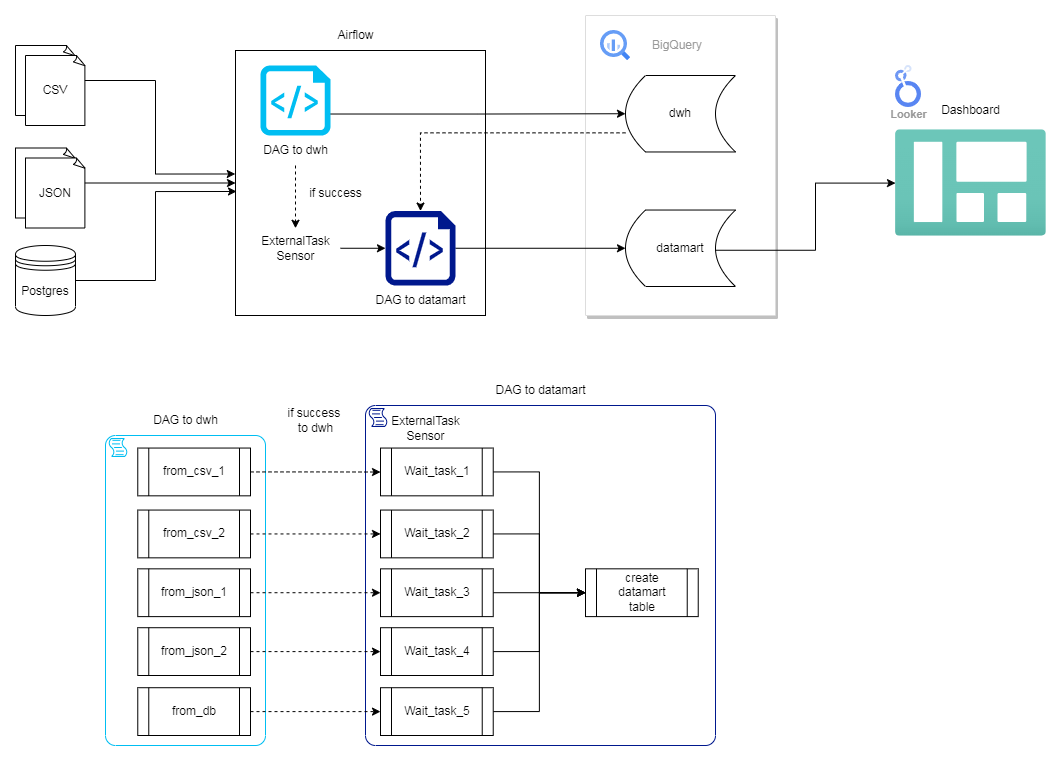

The diagram above was exported from draw.io. Its source (the exported page's mxGraphModel, read from the mxfile embedded in the PNG):
<mxGraphModel dx="1438" dy="735" grid="1" gridSize="10" guides="1" tooltips="1" connect="1" arrows="1" fold="1" page="1" pageScale="1" pageWidth="850" pageHeight="1100" math="0" shadow="0">
  <root>
    <mxCell id="0" />
    <mxCell id="1" parent="0" />
    <mxCell id="2" value="" style="strokeColor=#dddddd;shadow=1;strokeWidth=1;rounded=1;absoluteArcSize=1;arcSize=2;fontSize=18;verticalAlign=middle;" vertex="1" parent="1">
      <mxGeometry x="1490" width="190" height="300" as="geometry" />
    </mxCell>
    <mxCell id="3" value="BigQuery" style="editableCssRules=.*;html=1;fontColor=#999999;shape=image;verticalLabelPosition=middle;verticalAlign=middle;labelPosition=right;align=left;spacingLeft=20;part=1;points=[];imageAspect=0;image=data:image/svg+xml,(base64 omitted: 1156 chars);" vertex="1" parent="2">
      <mxGeometry width="30" height="30" relative="1" as="geometry">
        <mxPoint x="15" y="15" as="offset" />
      </mxGeometry>
    </mxCell>
    <mxCell id="4" value="datamart" style="shape=dataStorage;whiteSpace=wrap;html=1;fixedSize=1;" vertex="1" parent="2">
      <mxGeometry x="40" y="194.52899001109876" width="110" height="76.47058823529413" as="geometry" />
    </mxCell>
    <mxCell id="5" value="dwh" style="shape=dataStorage;whiteSpace=wrap;html=1;fixedSize=1;" vertex="1" parent="2">
      <mxGeometry x="40" y="60.000688124306336" width="110" height="76.47058823529413" as="geometry" />
    </mxCell>
    <mxCell id="6" value="CSV" style="whiteSpace=wrap;html=1;shape=mxgraph.basic.document" vertex="1" parent="1">
      <mxGeometry x="920" y="30" width="60" height="70" as="geometry" />
    </mxCell>
    <mxCell id="7" style="edgeStyle=orthogonalEdgeStyle;rounded=0;orthogonalLoop=1;jettySize=auto;html=1;exitX=1;exitY=0.5;exitDx=0;exitDy=0;exitPerimeter=0;entryX=0;entryY=0.5;entryDx=0;entryDy=0;" edge="1" source="8" target="10" parent="1">
      <mxGeometry relative="1" as="geometry">
        <mxPoint x="1140" y="165" as="targetPoint" />
      </mxGeometry>
    </mxCell>
    <mxCell id="8" value="JSON" style="whiteSpace=wrap;html=1;shape=mxgraph.basic.document" vertex="1" parent="1">
      <mxGeometry x="920" y="132.5" width="60" height="70" as="geometry" />
    </mxCell>
    <mxCell id="9" value="Postgres" style="shape=datastore;whiteSpace=wrap;html=1;" vertex="1" parent="1">
      <mxGeometry x="920" y="230" width="60" height="70" as="geometry" />
    </mxCell>
    <mxCell id="10" value="" style="rounded=0;whiteSpace=wrap;html=1;" vertex="1" parent="1">
      <mxGeometry x="1140" y="35" width="250" height="265" as="geometry" />
    </mxCell>
    <mxCell id="11" style="edgeStyle=orthogonalEdgeStyle;rounded=0;orthogonalLoop=1;jettySize=auto;html=1;exitX=0.979;exitY=0.693;exitDx=0;exitDy=0;exitPerimeter=0;entryX=0;entryY=0.5;entryDx=0;entryDy=0;" edge="1" source="12" target="5" parent="1">
      <mxGeometry relative="1" as="geometry" />
    </mxCell>
    <mxCell id="12" value="" style="verticalLabelPosition=bottom;html=1;verticalAlign=top;align=center;strokeColor=none;fillColor=#00BEF2;shape=mxgraph.azure.script_file;pointerEvents=1;" vertex="1" parent="1">
      <mxGeometry x="1165" y="50" width="70" height="70" as="geometry" />
    </mxCell>
    <mxCell id="13" style="edgeStyle=orthogonalEdgeStyle;rounded=0;orthogonalLoop=1;jettySize=auto;html=1;exitX=1;exitY=0.5;exitDx=0;exitDy=0;exitPerimeter=0;entryX=0;entryY=0.5;entryDx=0;entryDy=0;" edge="1" source="14" target="4" parent="1">
      <mxGeometry relative="1" as="geometry" />
    </mxCell>
    <mxCell id="14" value="" style="sketch=0;aspect=fixed;pointerEvents=1;shadow=0;dashed=0;html=1;strokeColor=none;labelPosition=center;verticalLabelPosition=bottom;verticalAlign=top;align=center;fillColor=#00188D;shape=mxgraph.azure.script_file" vertex="1" parent="1">
      <mxGeometry x="1290" y="195.52999999999997" width="70" height="74.47" as="geometry" />
    </mxCell>
    <mxCell id="15" value="Airflow" style="text;html=1;align=center;verticalAlign=middle;resizable=0;points=[];autosize=1;strokeColor=none;fillColor=none;" vertex="1" parent="1">
      <mxGeometry x="1230" y="5" width="60" height="30" as="geometry" />
    </mxCell>
    <mxCell id="16" value="" style="edgeStyle=orthogonalEdgeStyle;rounded=0;orthogonalLoop=1;jettySize=auto;html=1;dashed=1;" edge="1" source="17" target="20" parent="1">
      <mxGeometry relative="1" as="geometry" />
    </mxCell>
    <mxCell id="17" value="DAG to dwh" style="text;html=1;align=center;verticalAlign=middle;resizable=0;points=[];autosize=1;strokeColor=none;fillColor=none;" vertex="1" parent="1">
      <mxGeometry x="1155" y="120" width="90" height="30" as="geometry" />
    </mxCell>
    <mxCell id="18" value="DAG to datamart" style="text;html=1;align=center;verticalAlign=middle;resizable=0;points=[];autosize=1;strokeColor=none;fillColor=none;" vertex="1" parent="1">
      <mxGeometry x="1270" y="270" width="110" height="30" as="geometry" />
    </mxCell>
    <mxCell id="19" value="" style="edgeStyle=orthogonalEdgeStyle;rounded=0;orthogonalLoop=1;jettySize=auto;html=1;entryX=0;entryY=0.5;entryDx=0;entryDy=0;entryPerimeter=0;" edge="1" source="20" target="14" parent="1">
      <mxGeometry relative="1" as="geometry" />
    </mxCell>
    <mxCell id="20" value="ExternalTask&lt;br&gt;Sensor" style="text;html=1;align=center;verticalAlign=middle;resizable=0;points=[];autosize=1;strokeColor=none;fillColor=none;" vertex="1" parent="1">
      <mxGeometry x="1155" y="212.76" width="90" height="40" as="geometry" />
    </mxCell>
    <mxCell id="21" style="edgeStyle=orthogonalEdgeStyle;rounded=0;orthogonalLoop=1;jettySize=auto;html=1;exitX=1;exitY=0.5;exitDx=0;exitDy=0;exitPerimeter=0;entryX=-0.001;entryY=0.466;entryDx=0;entryDy=0;entryPerimeter=0;" edge="1" source="6" target="10" parent="1">
      <mxGeometry relative="1" as="geometry" />
    </mxCell>
    <mxCell id="22" style="edgeStyle=orthogonalEdgeStyle;rounded=0;orthogonalLoop=1;jettySize=auto;html=1;exitX=1;exitY=0.5;exitDx=0;exitDy=0;entryX=0.004;entryY=0.532;entryDx=0;entryDy=0;entryPerimeter=0;" edge="1" source="9" target="10" parent="1">
      <mxGeometry relative="1" as="geometry" />
    </mxCell>
    <mxCell id="23" value="" style="image;aspect=fixed;html=1;points=[];align=center;fontSize=12;image=img/lib/azure2/general/Dashboard.svg;" vertex="1" parent="1">
      <mxGeometry x="1800" y="114.25" width="150.88" height="106.5" as="geometry" />
    </mxCell>
    <mxCell id="24" value="Looker" style="sketch=0;html=1;verticalAlign=top;labelPosition=center;verticalLabelPosition=bottom;align=center;spacingTop=-6;fontSize=11;fontStyle=1;fontColor=#999999;shape=image;aspect=fixed;imageAspect=0;image=data:image/svg+xml,(base64 omitted: 3708 chars);" vertex="1" parent="1">
      <mxGeometry x="1800" y="50" width="26" height="42" as="geometry" />
    </mxCell>
    <mxCell id="25" value="" style="edgeStyle=orthogonalEdgeStyle;rounded=0;orthogonalLoop=1;jettySize=auto;html=1;exitX=0.816;exitY=0.526;exitDx=0;exitDy=0;exitPerimeter=0;" edge="1" source="4" target="23" parent="1">
      <mxGeometry relative="1" as="geometry" />
    </mxCell>
    <mxCell id="26" value="Dashboard" style="text;html=1;align=center;verticalAlign=middle;resizable=0;points=[];autosize=1;strokeColor=none;fillColor=none;" vertex="1" parent="1">
      <mxGeometry x="1835.44" y="80" width="80" height="30" as="geometry" />
    </mxCell>
    <mxCell id="27" style="edgeStyle=orthogonalEdgeStyle;rounded=0;orthogonalLoop=1;jettySize=auto;html=1;exitX=0;exitY=0.75;exitDx=0;exitDy=0;entryX=0.5;entryY=0;entryDx=0;entryDy=0;entryPerimeter=0;dashed=1;" edge="1" source="5" target="14" parent="1">
      <mxGeometry relative="1" as="geometry" />
    </mxCell>
    <mxCell id="28" value="if success&amp;nbsp;&lt;br&gt;to dwh" style="text;html=1;align=center;verticalAlign=middle;resizable=0;points=[];autosize=1;strokeColor=none;fillColor=none;" vertex="1" parent="1">
      <mxGeometry x="1180" y="385" width="80" height="40" as="geometry" />
    </mxCell>
    <mxCell id="29" value="CSV" style="whiteSpace=wrap;html=1;shape=mxgraph.basic.document" vertex="1" parent="1">
      <mxGeometry x="930" y="40" width="60" height="70" as="geometry" />
    </mxCell>
    <mxCell id="30" value="JSON" style="whiteSpace=wrap;html=1;shape=mxgraph.basic.document" vertex="1" parent="1">
      <mxGeometry x="930" y="142.5" width="60" height="70" as="geometry" />
    </mxCell>
    <mxCell id="31" value="" style="points=[[0.25,0,0],[0.5,0,0],[0.75,0,0],[1,0.25,0],[1,0.5,0],[1,0.75,0],[0.75,1,0],[0.5,1,0],[0.25,1,0],[0,0.75,0],[0,0.5,0],[0,0.25,0]];shape=mxgraph.bpmn.task;whiteSpace=wrap;rectStyle=rounded;size=10;html=1;container=1;expand=0;collapsible=0;taskMarker=script;strokeColor=#00bef2;" vertex="1" parent="1">
      <mxGeometry x="1010" y="420" width="160" height="310" as="geometry" />
    </mxCell>
    <mxCell id="32" value="from_csv_1" style="shape=process;whiteSpace=wrap;html=1;backgroundOutline=1;" vertex="1" parent="31">
      <mxGeometry x="32.26999999999998" y="12.550802721088417" width="112.73" height="47.777959183673474" as="geometry" />
    </mxCell>
    <mxCell id="33" value="from_csv_2" style="shape=process;whiteSpace=wrap;html=1;backgroundOutline=1;" vertex="1" parent="31">
      <mxGeometry x="32.26999999999998" y="74.55502040816327" width="112.73" height="47.777959183673474" as="geometry" />
    </mxCell>
    <mxCell id="34" value="from_json_1" style="shape=process;whiteSpace=wrap;html=1;backgroundOutline=1;" vertex="1" parent="31">
      <mxGeometry x="32.26999999999998" y="133.33565986394558" width="112.73" height="47.777959183673474" as="geometry" />
    </mxCell>
    <mxCell id="35" value="from_db" style="shape=process;whiteSpace=wrap;html=1;backgroundOutline=1;" vertex="1" parent="31">
      <mxGeometry x="32.26999999999998" y="252.22396598639455" width="112.73" height="47.777959183673474" as="geometry" />
    </mxCell>
    <mxCell id="36" value="from_json_2" style="shape=process;whiteSpace=wrap;html=1;backgroundOutline=1;" vertex="1" parent="31">
      <mxGeometry x="32.26999999999998" y="192.2193265306123" width="112.73" height="47.777959183673474" as="geometry" />
    </mxCell>
    <mxCell id="37" value="" style="points=[[0.25,0,0],[0.5,0,0],[0.75,0,0],[1,0.25,0],[1,0.5,0],[1,0.75,0],[0.75,1,0],[0.5,1,0],[0.25,1,0],[0,0.75,0],[0,0.5,0],[0,0.25,0]];shape=mxgraph.bpmn.task;whiteSpace=wrap;rectStyle=rounded;size=10;html=1;container=1;expand=0;collapsible=0;taskMarker=script;strokeColor=#00188D;" vertex="1" parent="1">
      <mxGeometry x="1270" y="390" width="350" height="340" as="geometry" />
    </mxCell>
    <mxCell id="38" value="ExternalTask&lt;br&gt;Sensor" style="text;html=1;align=center;verticalAlign=middle;resizable=0;points=[];autosize=1;strokeColor=none;fillColor=none;" vertex="1" parent="37">
      <mxGeometry x="15" y="2.5500000000000114" width="90" height="40" as="geometry" />
    </mxCell>
    <mxCell id="39" style="edgeStyle=orthogonalEdgeStyle;rounded=0;orthogonalLoop=1;jettySize=auto;html=1;exitX=1;exitY=0.5;exitDx=0;exitDy=0;entryX=0;entryY=0.5;entryDx=0;entryDy=0;" edge="1" parent="37" source="40" target="49">
      <mxGeometry relative="1" as="geometry" />
    </mxCell>
    <mxCell id="40" value="Wait_task_1" style="shape=process;whiteSpace=wrap;html=1;backgroundOutline=1;" vertex="1" parent="37">
      <mxGeometry x="15" y="42.55080272108842" width="112.73" height="47.777959183673474" as="geometry" />
    </mxCell>
    <mxCell id="41" style="edgeStyle=orthogonalEdgeStyle;rounded=0;orthogonalLoop=1;jettySize=auto;html=1;exitX=1;exitY=0.5;exitDx=0;exitDy=0;entryX=0;entryY=0.5;entryDx=0;entryDy=0;" edge="1" parent="37" source="42" target="49">
      <mxGeometry relative="1" as="geometry" />
    </mxCell>
    <mxCell id="42" value="Wait_task_2" style="shape=process;whiteSpace=wrap;html=1;backgroundOutline=1;" vertex="1" parent="37">
      <mxGeometry x="15" y="104.55502040816327" width="112.73" height="47.777959183673474" as="geometry" />
    </mxCell>
    <mxCell id="43" style="edgeStyle=orthogonalEdgeStyle;rounded=0;orthogonalLoop=1;jettySize=auto;html=1;exitX=1;exitY=0.5;exitDx=0;exitDy=0;" edge="1" parent="37" source="44" target="49">
      <mxGeometry relative="1" as="geometry" />
    </mxCell>
    <mxCell id="44" value="Wait_task_3" style="shape=process;whiteSpace=wrap;html=1;backgroundOutline=1;" vertex="1" parent="37">
      <mxGeometry x="15" y="163.33565986394558" width="112.73" height="47.777959183673474" as="geometry" />
    </mxCell>
    <mxCell id="45" style="edgeStyle=orthogonalEdgeStyle;rounded=0;orthogonalLoop=1;jettySize=auto;html=1;exitX=1;exitY=0.5;exitDx=0;exitDy=0;entryX=0;entryY=0.5;entryDx=0;entryDy=0;" edge="1" parent="37" source="46" target="49">
      <mxGeometry relative="1" as="geometry" />
    </mxCell>
    <mxCell id="46" value="Wait_task_5" style="shape=process;whiteSpace=wrap;html=1;backgroundOutline=1;" vertex="1" parent="37">
      <mxGeometry x="15" y="282.22396598639455" width="112.73" height="47.777959183673474" as="geometry" />
    </mxCell>
    <mxCell id="47" style="edgeStyle=orthogonalEdgeStyle;rounded=0;orthogonalLoop=1;jettySize=auto;html=1;exitX=1;exitY=0.5;exitDx=0;exitDy=0;entryX=0;entryY=0.5;entryDx=0;entryDy=0;" edge="1" parent="37" source="48" target="49">
      <mxGeometry relative="1" as="geometry" />
    </mxCell>
    <mxCell id="48" value="Wait_task_4" style="shape=process;whiteSpace=wrap;html=1;backgroundOutline=1;" vertex="1" parent="37">
      <mxGeometry x="15" y="222.2193265306123" width="112.73" height="47.777959183673474" as="geometry" />
    </mxCell>
    <mxCell id="49" value="create&lt;br&gt;datamart&lt;br&gt;table" style="shape=process;whiteSpace=wrap;html=1;backgroundOutline=1;" vertex="1" parent="37">
      <mxGeometry x="220" y="163.33080272108842" width="112.73" height="47.777959183673474" as="geometry" />
    </mxCell>
    <mxCell id="50" value="DAG to dwh" style="text;html=1;align=center;verticalAlign=middle;resizable=0;points=[];autosize=1;strokeColor=none;fillColor=none;" vertex="1" parent="1">
      <mxGeometry x="1045" y="390" width="90" height="30" as="geometry" />
    </mxCell>
    <mxCell id="51" style="edgeStyle=orthogonalEdgeStyle;rounded=0;orthogonalLoop=1;jettySize=auto;html=1;exitX=1;exitY=0.5;exitDx=0;exitDy=0;dashed=1;" edge="1" source="32" target="40" parent="1">
      <mxGeometry relative="1" as="geometry" />
    </mxCell>
    <mxCell id="52" style="edgeStyle=orthogonalEdgeStyle;rounded=0;orthogonalLoop=1;jettySize=auto;html=1;exitX=1;exitY=0.5;exitDx=0;exitDy=0;entryX=0;entryY=0.5;entryDx=0;entryDy=0;dashed=1;" edge="1" source="33" target="42" parent="1">
      <mxGeometry relative="1" as="geometry" />
    </mxCell>
    <mxCell id="53" style="edgeStyle=orthogonalEdgeStyle;rounded=0;orthogonalLoop=1;jettySize=auto;html=1;exitX=1;exitY=0.5;exitDx=0;exitDy=0;entryX=0;entryY=0.5;entryDx=0;entryDy=0;dashed=1;" edge="1" source="34" target="44" parent="1">
      <mxGeometry relative="1" as="geometry" />
    </mxCell>
    <mxCell id="54" style="edgeStyle=orthogonalEdgeStyle;rounded=0;orthogonalLoop=1;jettySize=auto;html=1;exitX=1;exitY=0.5;exitDx=0;exitDy=0;entryX=0;entryY=0.5;entryDx=0;entryDy=0;dashed=1;" edge="1" source="36" target="48" parent="1">
      <mxGeometry relative="1" as="geometry" />
    </mxCell>
    <mxCell id="55" style="edgeStyle=orthogonalEdgeStyle;rounded=0;orthogonalLoop=1;jettySize=auto;html=1;exitX=1;exitY=0.5;exitDx=0;exitDy=0;entryX=0;entryY=0.5;entryDx=0;entryDy=0;dashed=1;" edge="1" source="35" target="46" parent="1">
      <mxGeometry relative="1" as="geometry" />
    </mxCell>
    <mxCell id="56" value="if success" style="text;html=1;align=center;verticalAlign=middle;resizable=0;points=[];autosize=1;strokeColor=none;fillColor=none;" vertex="1" parent="1">
      <mxGeometry x="1200" y="162.5" width="80" height="30" as="geometry" />
    </mxCell>
    <mxCell id="57" value="DAG to datamart" style="text;html=1;align=center;verticalAlign=middle;resizable=0;points=[];autosize=1;strokeColor=none;fillColor=none;" vertex="1" parent="1">
      <mxGeometry x="1390" y="360" width="110" height="30" as="geometry" />
    </mxCell>
  </root>
</mxGraphModel>